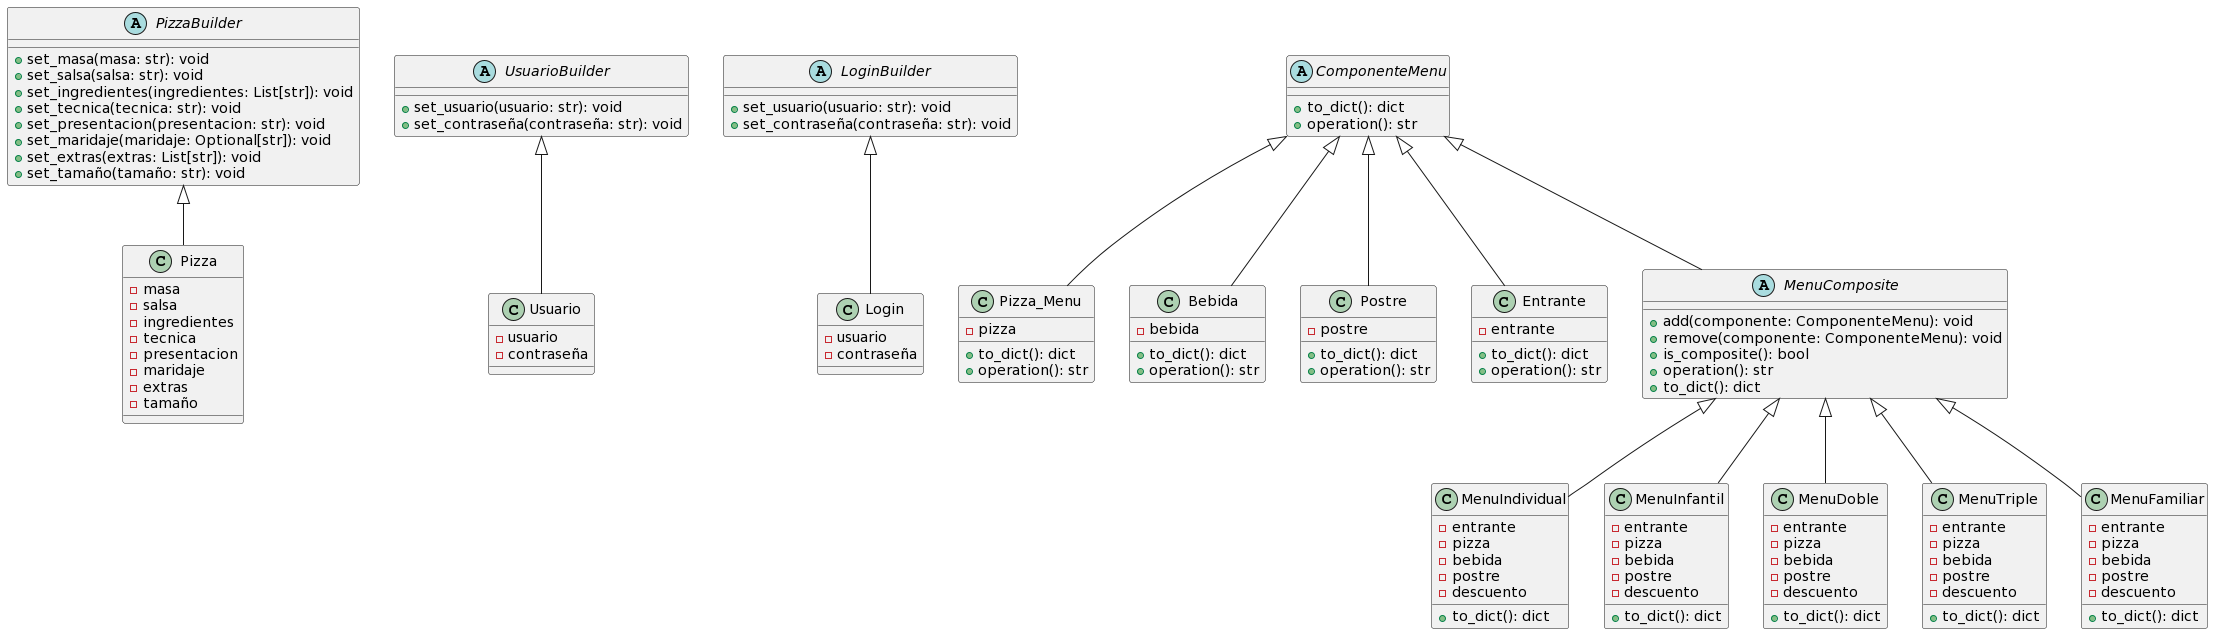

The diagram above was rendered by PlantUML. Its source (embedded in the PNG):
@startuml
abstract class PizzaBuilder {
    +set_masa(masa: str): void
    +set_salsa(salsa: str): void
    +set_ingredientes(ingredientes: List[str]): void
    +set_tecnica(tecnica: str): void
    +set_presentacion(presentacion: str): void
    +set_maridaje(maridaje: Optional[str]): void
    +set_extras(extras: List[str]): void
    +set_tamaño(tamaño: str): void
}

class Pizza {
    -masa
    -salsa
    -ingredientes
    -tecnica
    -presentacion
    -maridaje
    -extras
    -tamaño
}

abstract class UsuarioBuilder {
    +set_usuario(usuario: str): void
    +set_contraseña(contraseña: str): void
}

class Usuario {
    -usuario
    -contraseña
}

abstract class LoginBuilder {
    +set_usuario(usuario: str): void
    +set_contraseña(contraseña: str): void
}

class Login {
    -usuario
    -contraseña
}

abstract class ComponenteMenu {
    +to_dict(): dict
    +operation(): str
}

class Pizza_Menu {
    -pizza
    +to_dict(): dict
    +operation(): str
}

class Bebida {
    -bebida
    +to_dict(): dict
    +operation(): str
}

class Postre {
    -postre
    +to_dict(): dict
    +operation(): str
}

class Entrante {
    -entrante
    +to_dict(): dict
    +operation(): str
}

abstract class MenuComposite {
    +add(componente: ComponenteMenu): void
    +remove(componente: ComponenteMenu): void
    +is_composite(): bool
    +operation(): str
    +to_dict(): dict
}

class MenuIndividual {
    -entrante
    -pizza
    -bebida
    -postre
    -descuento
    +to_dict(): dict
}

class MenuInfantil {
    -entrante
    -pizza
    -bebida
    -postre
    -descuento
    +to_dict(): dict
}

class MenuDoble {
    -entrante
    -pizza
    -bebida
    -postre
    -descuento
    +to_dict(): dict
}

class MenuTriple {
    -entrante
    -pizza
    -bebida
    -postre
    -descuento
    +to_dict(): dict
}

class MenuFamiliar {
    -entrante
    -pizza
    -bebida
    -postre
    -descuento
    +to_dict(): dict
}

PizzaBuilder <|-- Pizza
UsuarioBuilder <|-- Usuario
LoginBuilder <|-- Login
ComponenteMenu <|-- Pizza_Menu
ComponenteMenu <|-- Bebida
ComponenteMenu <|-- Postre
ComponenteMenu <|-- Entrante
ComponenteMenu <|-- MenuComposite
MenuComposite <|-- MenuIndividual
MenuComposite <|-- MenuInfantil
MenuComposite <|-- MenuDoble
MenuComposite <|-- MenuTriple
MenuComposite <|-- MenuFamiliar
@enduml